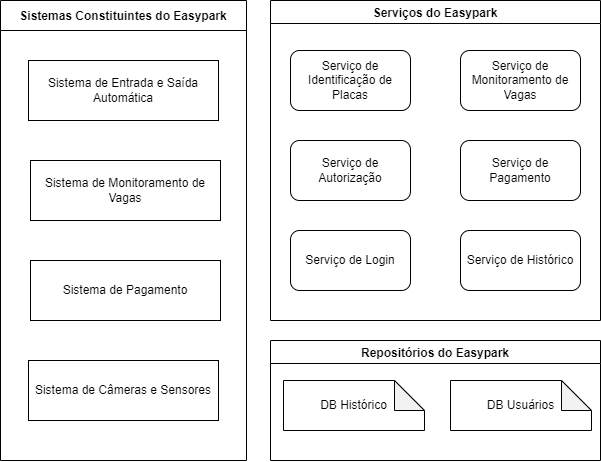

The diagram above was exported from draw.io. Its source (the exported page's mxGraphModel, read from the mxfile embedded in the PNG):
<mxGraphModel dx="1988" dy="657" grid="1" gridSize="10" guides="1" tooltips="1" connect="1" arrows="1" fold="1" page="1" pageScale="1" pageWidth="827" pageHeight="1169" background="none" math="0" shadow="0">
  <root>
    <mxCell id="0" />
    <mxCell id="1" parent="0" />
    <mxCell id="7MD2fZ3AJZJF8Q--E5Zf-1" value="Sistemas Constituintes do Easypark" style="swimlane;startSize=30;" vertex="1" parent="1">
      <mxGeometry x="-60" y="40" width="246" height="460" as="geometry" />
    </mxCell>
    <mxCell id="7MD2fZ3AJZJF8Q--E5Zf-3" value="Sistema de Entrada e Saída Automática" style="rounded=0;whiteSpace=wrap;html=1;" vertex="1" parent="7MD2fZ3AJZJF8Q--E5Zf-1">
      <mxGeometry x="28" y="60" width="190" height="60" as="geometry" />
    </mxCell>
    <mxCell id="7MD2fZ3AJZJF8Q--E5Zf-5" value="Sistema de Monitoramento de Vagas" style="rounded=0;whiteSpace=wrap;html=1;" vertex="1" parent="7MD2fZ3AJZJF8Q--E5Zf-1">
      <mxGeometry x="30" y="160" width="190" height="60" as="geometry" />
    </mxCell>
    <mxCell id="7MD2fZ3AJZJF8Q--E5Zf-6" value="Sistema de Pagamento" style="rounded=0;whiteSpace=wrap;html=1;" vertex="1" parent="7MD2fZ3AJZJF8Q--E5Zf-1">
      <mxGeometry x="30" y="260" width="190" height="60" as="geometry" />
    </mxCell>
    <mxCell id="7MD2fZ3AJZJF8Q--E5Zf-7" value="Sistema de Câmeras e Sensores" style="rounded=0;whiteSpace=wrap;html=1;" vertex="1" parent="7MD2fZ3AJZJF8Q--E5Zf-1">
      <mxGeometry x="28" y="360" width="190" height="60" as="geometry" />
    </mxCell>
    <mxCell id="7MD2fZ3AJZJF8Q--E5Zf-8" value="Serviços do Easypark" style="swimlane;" vertex="1" parent="1">
      <mxGeometry x="210" y="40" width="330" height="320" as="geometry" />
    </mxCell>
    <mxCell id="7MD2fZ3AJZJF8Q--E5Zf-9" value="Serviço de Identificação de Placas" style="rounded=1;whiteSpace=wrap;html=1;" vertex="1" parent="7MD2fZ3AJZJF8Q--E5Zf-8">
      <mxGeometry x="20" y="50" width="120" height="60" as="geometry" />
    </mxCell>
    <mxCell id="7MD2fZ3AJZJF8Q--E5Zf-10" value="Serviço de Monitoramento de Vagas" style="rounded=1;whiteSpace=wrap;html=1;" vertex="1" parent="7MD2fZ3AJZJF8Q--E5Zf-8">
      <mxGeometry x="190" y="50" width="120" height="60" as="geometry" />
    </mxCell>
    <mxCell id="7MD2fZ3AJZJF8Q--E5Zf-14" value="Serviço de Autorização" style="rounded=1;whiteSpace=wrap;html=1;" vertex="1" parent="7MD2fZ3AJZJF8Q--E5Zf-8">
      <mxGeometry x="20" y="140" width="120" height="60" as="geometry" />
    </mxCell>
    <mxCell id="7MD2fZ3AJZJF8Q--E5Zf-15" value="Serviço de Pagamento" style="rounded=1;whiteSpace=wrap;html=1;" vertex="1" parent="7MD2fZ3AJZJF8Q--E5Zf-8">
      <mxGeometry x="190" y="140" width="120" height="60" as="geometry" />
    </mxCell>
    <mxCell id="7MD2fZ3AJZJF8Q--E5Zf-16" value="Serviço de Login" style="rounded=1;whiteSpace=wrap;html=1;" vertex="1" parent="7MD2fZ3AJZJF8Q--E5Zf-8">
      <mxGeometry x="20" y="230" width="120" height="60" as="geometry" />
    </mxCell>
    <mxCell id="7MD2fZ3AJZJF8Q--E5Zf-17" value="Serviço de Histórico" style="rounded=1;whiteSpace=wrap;html=1;" vertex="1" parent="7MD2fZ3AJZJF8Q--E5Zf-8">
      <mxGeometry x="190" y="230" width="120" height="60" as="geometry" />
    </mxCell>
    <mxCell id="7MD2fZ3AJZJF8Q--E5Zf-18" value="Repositórios do Easypark" style="swimlane;" vertex="1" parent="1">
      <mxGeometry x="210" y="380" width="330" height="120" as="geometry" />
    </mxCell>
    <mxCell id="7MD2fZ3AJZJF8Q--E5Zf-19" value="DB Histórico" style="shape=note;whiteSpace=wrap;html=1;backgroundOutline=1;darkOpacity=0.05;" vertex="1" parent="7MD2fZ3AJZJF8Q--E5Zf-18">
      <mxGeometry x="13" y="40" width="141" height="50" as="geometry" />
    </mxCell>
    <mxCell id="7MD2fZ3AJZJF8Q--E5Zf-20" value="DB Usuários" style="shape=note;whiteSpace=wrap;html=1;backgroundOutline=1;darkOpacity=0.05;" vertex="1" parent="7MD2fZ3AJZJF8Q--E5Zf-18">
      <mxGeometry x="180" y="40" width="141" height="50" as="geometry" />
    </mxCell>
  </root>
</mxGraphModel>